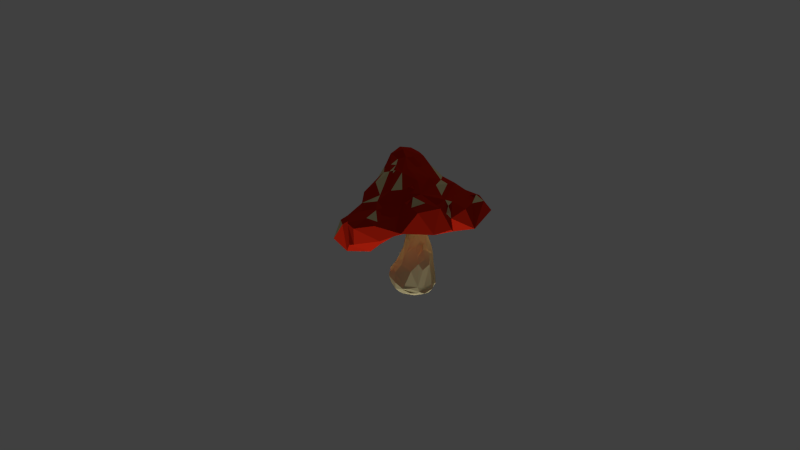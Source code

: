 # Source: mushroom_red_anim_dying_smaller.blend  (saved by Blender 2.72.0; exported with 4.5.12 LTS)
import bpy
from mathutils import Matrix  # noqa: F401  (used for matrix-valued properties, if any)

bpy.ops.wm.read_factory_settings(use_empty=True)
scene = bpy.context.scene
scene.name = 'Scene'

# ---- collections
col_collection_1 = bpy.data.collections.new('Collection 1'); scene.collection.children.link(col_collection_1)
col_collection_2 = bpy.data.collections.new('Collection 2'); scene.collection.children.link(col_collection_2)
col_collection_3 = bpy.data.collections.new('Collection 3'); scene.collection.children.link(col_collection_3)
col_collection_20 = bpy.data.collections.new('Collection 20'); scene.collection.children.link(col_collection_20)
col_collection_20.hide_render = True
col_collection_20.hide_viewport = True

# ---- materials (node trees are filled in below, after node groups)
mat_red_mushroom = bpy.data.materials.new('red mushroom')
mat_red_mushroom.alpha_threshold = 0.0
mat_red_mushroom.use_transparent_shadow = False
mat_red_mushroom.diffuse_color = (0.6038, 0.01992, 0.005943, 1.0)
mat_red_mushroom.roughness = 0.5
mat_red_mushroom.specular_intensity = 0.0
mat_white_spots_mushrrom = bpy.data.materials.new('white spots mushrrom')
mat_white_spots_mushrrom.alpha_threshold = 0.0
mat_white_spots_mushrrom.use_transparent_shadow = False
mat_white_spots_mushrrom.diffuse_color = (0.8, 0.6888, 0.3689, 1.0)
mat_white_spots_mushrrom.specular_color = (1.0, 0.706, 0.331)
mat_white_spots_mushrrom.roughness = 0.5
mat_white_spots_mushrrom.specular_intensity = 0.0

# ---- material node trees

# ---- world
world_world = bpy.data.worlds.new('World'); scene.world = world_world
world_world.color = (0.05088, 0.05088, 0.05088)
world_world.use_sun_shadow = False
world_world.sun_shadow_jitter_overblur = 0.0
world_world.cycles.sampling_method = 'MANUAL'
world_world.cycles.sample_map_resolution = 256

# ---- cameras
cam_camera = bpy.data.cameras.new('Camera')
cam_camera.clip_end = 100.0
cam_camera.lens = 35.0
cam_camera.sensor_width = 32.0
cam_camera.sensor_height = 18.0
cam_camera.ortho_scale = 7.314
cam_camera.dof.focus_distance = 0.0
cam_camera.dof.aperture_fstop = 128.0

# ---- lights
light_hemi = bpy.data.lights.new('Hemi', 'SUN')
light_hemi.transmission_factor = 0.0
light_hemi.angle = 0.1993
light_hemi.energy = 1.58
light_hemi.shadow_buffer_clip_start = 0.5
light_hemi.shadow_soft_size = 0.1
light_hemi.shadow_cascade_max_distance = 1000.0
light_hemi.cycles.use_multiple_importance_sampling = False
light_lamp = bpy.data.lights.new('Lamp', 'POINT')
light_lamp.transmission_factor = 0.0
light_lamp.cutoff_distance = 30.0
light_lamp.energy = 164.0
light_lamp.shadow_buffer_clip_start = 1.001
light_lamp.shadow_soft_size = 0.1
light_lamp.shadow_maximum_resolution = 0.006
light_lamp.use_absolute_resolution = True
light_lamp.cycles.use_multiple_importance_sampling = False

# ---- meshes
me_sphere_001 = bpy.data.meshes.new('Sphere.001')
me_sphere_001.from_pydata([(-3.914, 0.03247, 0.2048), (-1.086, 1.254, 0.7979), (0.2275, 2.025, 0.5887), (0.6577, 2.181, 0.4625), (0.6651, 0.8999, 1.1), (1.343, 0.7375, 0.8785), (1.232, 1.938, 0.1166), (-1.148, -1.526, 0.4258), (1.169, -1.262, 0.2464), (0.08223, -1.276, 0.9121), (-0.9995, -1.356, 0.6808), (-0.3187, -0.2418, 1.488), (-3.487, 0.1827, -0.1181), (-0.8585, 0.2379, 1.448), (-0.7733, 1.788, -0.1298), (0.6777, 1.659, 0.7874), (-0.1783, 0.7125, 1.508), (1.067, 0.4823, 0.1552), (1.232, 2.071, 0.4923), (1.081, 1.06, 0.8787), (2.61, 0.4977, -0.1692), (2.321, 1.212, 0.1535), (1.161, -0.8622, 0.5975), (2.011, -1.216, 0.2488), (0.08565, -1.352, 0.8487), (-0.0279, -1.716, 0.7186), (0.02092, -2.036, 0.4139), (-0.8457, -1.88, 0.09541), (0.4077, -1.827, 0.5611), (0.8406, -0.8646, 0.9957), (0.9629, -1.88, 0.3993), (-1.864, -1.673, 0.3453), (-0.4081, -1.318, 0.8952), (-0.444, -0.5334, 1.382), (-0.6675, -0.3463, 1.41), (-2.138, -1.429, 0.5212), (-3.061, 1.258, 0.2527), (-0.3355, 1.568, 0.6154), (0.046, 1.377, 1.056), (2.23, 0.3572, 0.2583), (1.527, -0.5118, 0.7851), (2.891, -0.5644, 0.2933), (2.23, -0.7293, -0.2014), (-0.6521, -0.8487, 1.236), (-2.457, 0.104, -0.2311), (-2.236, 0.6902, 0.7467), (-0.8624, 0.008055, 1.461), (0.6637, 0.1229, 1.525), (1.291, -0.3532, 0.05964), (2.251, -0.2241, 0.5763), (1.864, -0.1399, 0.7636), (0.3461, 0.07155, 1.652), (1.294, -0.8668, -0.1452), (1.34, -1.144, 0.3454), (-0.2912, -1.36, 0.04187), (-1.824, -1.454, 0.02473), (-3.017, -1.022, 0.4913), (-3.023, -0.7148, 0.5138), (-0.9358, -0.06973, 1.367), (-0.1215, 0.2927, 1.722), (-1.543, 2.215, 0.1291), (-1.807, 1.155, 0.6062), (-0.5851, 0.1128, 1.627), (-0.7097, 0.1872, 0.07621), (1.917, 0.583, 0.5258), (0.01757, -0.9605, 1.269), (0.08656, -1.306, 0.8813), (-0.01797, -1.784, 0.6712), (-0.5097, -0.8859, 1.283), (-0.3368, -1.766, 0.6021), (-0.1485, -1.293, 0.916), (-1.559, -1.076, 0.7781), (-3.253, -0.3338, 0.02359), (-2.867, 1.075, -0.05248), (-2.454, 2.036, 0.2014), (-2.225, 1.81, 0.3822), (-0.9443, 0.944, 1.103), (-1.962, 1.443, -0.1203), (-1.123, 1.569, 0.5379), (-0.5551, 1.016, 1.102), (0.3564, 0.574, 1.567), (1.944, 1.081, 0.4832), (1.455, 0.7166, 0.7013), (0.8897, 0.374, 1.183), (0.8686, 0.5694, 1.061), (1.824, 0.4083, 0.4186), (1.031, -0.02114, 1.193), (2.752, 0.1351, 0.1413), (0.9903, -0.2805, 1.233), (2.645, -0.5009, 0.3963), (1.296, -0.3743, 0.887), (0.588, -0.5692, 1.235), (1.53, -1.078, 0.4411), (1.028, -0.7712, 0.8199), (0.8477, -0.6704, 0.0009365), (1.234, -1.54, -0.06424), (1.316, -1.562, 0.1525), (0.3093, -1.498, 0.7358), (0.5245, -1.21, 0.891), (-0.173, -1.385, 0.799), (-0.9867, -0.6739, 0.1035), (-0.2781, -1.923, 0.374), (-0.4595, -1.411, 0.6519), (-0.7876, -0.5962, 1.285), (-2.78, -1.362, 0.3734), (-1.679, -1.341, 0.6207), (-2.115, -0.5943, -0.1178), (-2.99, -0.8337, 0.03913), (-0.008999, -0.1872, 1.655), (-3.051, 0.2398, 0.5472), (-1.713, -1.607, 0.4122), (-2.28, -0.4011, 0.7941), (-3.317, -0.4944, 0.4658), (-2.783, -0.4844, 0.6203), (-2.032, 1.987, 0.3696), (-1.564, 1.673, 0.4859), (-0.3969, 1.034, 0.005246), (1.453, 1.554, 0.4639), (1.232, 1.321, 0.7394), (1.677, 1.574, -0.05543), (1.358, 0.323, 0.8784), (1.361, -1.288, 0.2601), (0.3614, -0.4697, 1.467), (-2.83, 0.8801, 0.4796), (-2.725, 0.7242, 0.5688), (-1.326, 0.5965, 1.173), (-1.21, 1.085, 0.8519), (0.09171, 1.019, 1.287), (0.06985, 2.393, 0.1639), (1.515, 1.172, 0.717), (0.5033, 0.5691, 1.358), (0.7106, 1.795, -0.07807), (2.668, 0.7035, -0.047), (1.412, -0.02177, 0.9416), (0.8028, -0.1842, 0.163), (2.36, -0.396, 0.4599), (3.149, -0.3183, 0.06649), (1.264, -0.986, 0.5046), (0.3796, -0.652, 1.249), (0.3053, -1.051, 0.02142), (0.8548, -1.225, 0.4414), (0.03907, -0.5767, 1.491), (0.4575, -1.737, -0.07551), (-0.1598, -1.332, 0.8477), (-1.155, -1.139, 0.04707), (-0.7952, -1.56, 0.4225), (-0.5614, -0.7661, 1.269), (-2.102, -0.7872, 0.6527), (-1.397, -0.9243, 0.879), (-3.031, -0.2637, 0.6114), (-0.8783, -1.282, 0.9259), (-0.2599, -1.093, 1.216), (0.3045, -1.2, 0.9998), (0.08329, -1.273, 0.9132), (0.08716, -1.35, 0.8493), (0.08925, -1.305, 0.8812), (-0.1538, -1.283, 0.9194), (-0.1734, -1.38, 0.8012), (-0.1642, -1.329, 0.8485), (-0.02352, -1.376, 0.8987), (-0.187, -1.874, 0.5384), (-0.02706, -1.84, 0.7303), (0.4471, -0.3414, 1.525), (-1.052, -0.2793, 1.29), (-1.48, -0.5292, 1.142), (-2.11, -0.09649, 0.9923), (-0.6221, -0.7825, 1.286), (1.859, -0.5802, 0.5531), (1.332, -1.174, 0.3845), (0.8051, -0.1661, 1.43), (1.85, 0.2648, 0.6098), (-0.3317, 2.11, 0.4192), (-1.066, 1.821, 0.3442), (-0.3828, 0.6245, 1.458), (-1.402, 0.172, 1.203), (-0.9811, -0.04903, 1.397), (2.782, -0.2991, 0.4146), (2.631, -0.5354, 0.4486), (2.369, -0.7609, 0.3069), (1.717, 1.463, 0.4344), (-3.01, 1.168, 0.4361), (-3.531, 0.2753, 0.4042), (-3.39, -0.1792, 0.555)], [], [(77, 14, 116), (16, 80, 127), (42, 178, 23), (152, 9, 66), (103, 33, 34), (128, 3, 18, 6), (0, 181, 36), (77, 60, 14), (171, 3, 128), (169, 162, 122, 91), (131, 128, 6), (179, 18, 81), (84, 130, 83), (64, 170, 85), (48, 42, 52), (48, 20, 42), (97, 98, 152, 24), (52, 42, 96), (144, 54, 27, 55), (93, 98, 97), (122, 141, 138), (97, 99, 102), (151, 33, 68), (145, 102, 10), (69, 97, 102), (152, 65, 151), (33, 141, 11), (27, 31, 55), (144, 55, 106), (148, 43, 103), (59, 108, 51), (11, 108, 62), (44, 107, 72), (107, 57, 72), (44, 73, 77), (174, 125, 165), (0, 36, 73), (36, 181, 180), (100, 77, 63), (126, 1, 115), (13, 173, 76), (61, 115, 114), (62, 59, 173), (172, 37, 171), (1, 38, 15), (51, 47, 80), (80, 59, 51), (170, 82, 50), (47, 169, 86), (87, 39, 49), (50, 90, 40), (169, 47, 162), (50, 137, 167), (23, 92, 96), (28, 140, 97), (152, 66, 24), (134, 139, 100), (29, 65, 152), (142, 26, 27), (30, 26, 142), (160, 69, 145), (104, 31, 35, 56), (141, 108, 11), (35, 147, 56), (12, 72, 112, 0), (107, 104, 56), (55, 31, 104), (57, 113, 149), (45, 125, 126, 61), (12, 73, 44), (72, 12, 44), (109, 124, 123), (165, 125, 45), (109, 45, 124), (174, 13, 125), (58, 13, 174), (75, 61, 114), (125, 76, 126), (77, 73, 36, 74), (114, 115, 78, 172), (171, 2, 3), (114, 172, 60), (37, 1, 15), (78, 1, 37), (115, 1, 78), (78, 37, 172), (3, 15, 118, 18), (79, 38, 1), (126, 79, 1), (173, 80, 16), (19, 129, 118), (127, 130, 4), (116, 14, 131), (18, 117, 6), (50, 82, 120, 133), (14, 128, 131), (18, 129, 81), (21, 179, 81), (5, 84, 120), (84, 4, 130), (116, 17, 134), (119, 6, 21), (39, 85, 49), (83, 47, 86), (17, 20, 48), (85, 170, 49), (82, 170, 64), (28, 96, 8, 140), (17, 48, 134), (132, 87, 20), (20, 21, 132), (135, 167, 178), (135, 89, 177), (176, 89, 41), (87, 49, 176), (51, 162, 47), (167, 92, 23), (88, 91, 29), (134, 48, 94), (42, 23, 96), (137, 22, 97, 140), (22, 93, 97), (91, 138, 29), (139, 142, 54), (52, 95, 142), (137, 140, 8), (122, 162, 108, 141), (29, 152, 98), (102, 99, 143, 32), (95, 30, 142), (160, 67, 69), (102, 150, 10), (97, 24, 99), (32, 70, 152, 151), (99, 157, 158), (143, 158, 156), (141, 33, 151), (65, 141, 151), (54, 142, 27), (101, 145, 27), (26, 101, 27), (145, 10, 7), (25, 97, 69), (149, 113, 111, 109), (10, 150, 71), (43, 146, 103), (68, 33, 146), (144, 106, 100), (110, 35, 31), (145, 7, 110), (35, 105, 147), (7, 10, 105), (150, 68, 148), (62, 108, 59), (63, 116, 134), (51, 108, 162), (103, 34, 163), (106, 107, 44), (111, 148, 164, 165), (97, 67, 161, 28), (34, 62, 46), (34, 11, 62), (100, 44, 77), (106, 44, 100), (107, 56, 57), (32, 151, 150), (66, 155, 154), (24, 154, 157), (70, 156, 153), (9, 153, 155), (155, 153, 159), (154, 155, 159), (40, 93, 22), (160, 26, 28), (161, 25, 69), (67, 161, 69), (164, 103, 163), (148, 103, 164), (71, 148, 111), (111, 147, 71), (110, 105, 35), (166, 33, 103), (146, 166, 68), (103, 146, 166), (121, 168, 8), (137, 53, 168), (53, 168, 121), (81, 82, 64), (19, 4, 84), (80, 47, 130), (171, 37, 2), (79, 173, 16), (58, 175, 13), (58, 175, 163), (176, 135, 177), (89, 177, 41), (181, 123, 180), (123, 36, 180), (112, 182, 0), (63, 77, 116), (18, 118, 129), (50, 40, 137), (67, 97, 25), (109, 111, 45), (61, 126, 115), (13, 62, 173), (173, 59, 80), (116, 119, 17), (179, 6, 117), (82, 129, 5), (130, 47, 83), (49, 170, 50), (135, 49, 167), (136, 176, 41), (167, 137, 92), (90, 29, 93), (134, 94, 139), (102, 32, 150), (143, 70, 32), (100, 139, 144), (144, 139, 54), (27, 145, 31), (164, 163, 174), (112, 57, 149), (182, 149, 109), (113, 147, 111), (77, 74, 60), (14, 60, 128), (129, 19, 5), (131, 6, 119), (120, 84, 83), (20, 119, 21), (132, 39, 87), (120, 86, 133), (89, 135, 178), (29, 90, 88), (42, 41, 178), (121, 92, 53), (52, 96, 95), (96, 92, 121), (139, 48, 52), (67, 160, 161), (138, 141, 65), (101, 160, 145), (150, 151, 68), (106, 55, 107), (105, 71, 147), (107, 55, 104), (0, 182, 181), (165, 164, 174), (46, 62, 13), (12, 0, 73), (181, 182, 109), (175, 58, 46), (74, 75, 114), (36, 123, 74), (74, 123, 75), (125, 13, 76), (163, 34, 46, 58), (60, 74, 114), (123, 61, 75), (123, 124, 61), (60, 172, 171), (2, 37, 15), (76, 173, 79), (128, 60, 171), (38, 79, 127), (15, 19, 118), (130, 127, 80), (116, 131, 119), (3, 2, 15), (19, 15, 4), (15, 38, 4), (38, 127, 4), (21, 6, 179), (117, 18, 179), (81, 129, 82), (82, 5, 120), (119, 20, 17), (132, 21, 85), (132, 85, 39), (21, 81, 85), (120, 83, 86), (178, 167, 23), (176, 49, 135), (42, 20, 136), (136, 87, 176), (49, 50, 167), (50, 133, 90), (42, 136, 41), (20, 87, 136), (53, 8, 168), (40, 22, 137), (88, 169, 91), (8, 53, 137), (29, 138, 65), (91, 122, 138), (63, 134, 100), (139, 52, 142), (26, 30, 28), (30, 96, 28), (93, 29, 98), (95, 96, 30), (143, 99, 158), (70, 143, 156), (145, 69, 102), (161, 67, 25), (9, 152, 70), (110, 7, 105), (31, 145, 110), (105, 10, 71), (71, 150, 148), (148, 68, 43), (56, 147, 113), (182, 112, 149), (57, 56, 113), (45, 111, 165), (72, 57, 112), (158, 157, 159), (156, 158, 159), (24, 66, 154), (99, 24, 157), (9, 70, 153), (66, 9, 155), (157, 154, 159), (153, 156, 159), (40, 90, 93), (26, 160, 101), (160, 28, 161), (34, 33, 11), (43, 68, 166), (166, 146, 33), (146, 43, 166), (96, 121, 8), (168, 92, 137), (53, 92, 168), (124, 45, 61), (133, 88, 90), (133, 86, 88), (86, 169, 88), (85, 81, 64), (5, 19, 84), (126, 76, 79), (127, 79, 16), (174, 163, 175), (175, 46, 13), (58, 174, 175), (41, 177, 178), (177, 89, 176), (89, 178, 177), (181, 109, 123)])
me_sphere_001.polygons.foreach_set('material_index', [0, 0, 0, 0, 0, 0, 0, 0, 0, 0, 0, 0, 0, 0, 1, 1, 0, 0, 0, 0, 0, 0, 0, 0, 0, 0, 0, 0, 0, 0, 0, 0, 0, 0, 0, 0, 0, 0, 0, 0, 0, 0, 0, 0, 0, 0, 0, 0, 0, 0, 0, 0, 0, 0, 0, 0, 1, 0, 0, 0, 0, 0, 0, 0, 0, 0, 0, 0, 0, 0, 0, 0, 0, 0, 0, 0, 0, 0, 0, 0, 0, 0, 0, 0, 0, 0, 0, 0, 0, 0, 0, 0, 1, 0, 0, 0, 0, 0, 0, 0, 1, 0, 0, 0, 1, 0, 0, 0, 0, 0, 0, 0, 0, 0, 0, 0, 0, 0, 0, 0, 0, 0, 0, 0, 0, 0, 0, 0, 0, 0, 0, 0, 0, 0, 0, 0, 0, 0, 0, 0, 0, 0, 0, 0, 0, 0, 0, 1, 0, 0, 0, 0, 0, 0, 1, 0, 0, 0, 0, 0, 0, 0, 1, 0, 0, 1, 0, 0, 0, 0, 0, 0, 1, 0, 1, 0, 1, 1, 1, 0, 1, 1, 0, 0, 1, 0, 0, 1, 1, 1, 1, 1, 0, 0, 1, 0, 1, 0, 1, 0, 0, 0, 0, 0, 0, 0, 0, 1, 0, 0, 0, 0, 0, 0, 0, 0, 0, 0, 0, 0, 0, 0, 0, 0, 0, 0, 0, 0, 0, 0, 0, 0, 0, 0, 0, 0, 0, 0, 0, 0, 0, 0, 0, 0, 0, 0, 0, 0, 0, 0, 0, 0, 0, 0, 0, 0, 0, 0, 0, 0, 0, 0, 0, 0, 0, 0, 0, 0, 0, 1, 0, 0, 0, 0, 0, 0, 0, 0, 0, 0, 0, 0, 0, 0, 0, 0, 0, 0, 0, 0, 0, 0, 0, 0, 0, 0, 0, 1, 0, 0, 0, 0, 0, 0, 0, 0, 0, 0, 0, 0, 0, 0, 0, 0, 0, 0, 0, 0, 0, 0, 0, 0, 0, 0, 0, 0, 1, 0, 1, 1, 1, 0, 0, 1, 1, 0, 1, 1, 1, 1, 0, 1, 1, 1, 1, 1, 0, 1, 0, 0, 1])
me_sphere_001.materials.append(mat_red_mushroom)
me_sphere_001.materials.append(mat_white_spots_mushrrom)
me_sphere_001.use_remesh_preserve_volume = False
me_sphere_001.use_remesh_preserve_attributes = False
me_sphere_001.use_mirror_vertex_groups = False
me_sphere_001.update()
me_cylinder = bpy.data.meshes.new('Cylinder')
me_cylinder.from_pydata([(0.3006, -0.5199, 0.9951), (0.7181, 0.6626, 0.3415), (-0.5888, 0.2516, 0.6535), (-1.273, 1.564, -0.7882), (-0.1744, -1.262, -1.344), (1.019, 0.2433, -1.344), (0.5261, -0.1305, 1.016), (0.8769, -0.0005434, 0.4922), (0.4701, -0.4822, 0.7632), (0.648, -0.6551, 0.4948), (-0.4388, 0.6866, 0.7887), (-0.8653, 0.981, -0.2007), (0.5459, 0.8495, 0.3504), (0.9412, -0.4217, -0.05524), (0.4177, -1.142, -1.372), (0.16, -0.9191, 0.4937), (-0.8124, -1.141, -0.02552), (-1.57, 0.07643, -0.2546), (-0.1167, 0.892, 0.2893), (-1.313, 1.478, -0.9308), (0.7898, 1.202, -1.271), (0.8795, -0.1735, -1.372), (-1.335, 0.4824, -1.333), (1.124, -0.5029, -0.1597), (-0.1793, -0.7563, 0.4633), (-1.523, 1.127, -0.5546), (-1.393, 0.5768, -0.3546), (0.4851, 0.4151, 1.014), (0.1932, 1.781, -0.6438), (1.038, 1.18, -0.5526), (1.369, 0.2253, -0.8461), (0.7014, -0.8428, 0.08672), (1.021, -0.9231, -1.105), (1.06, -0.9057, -1.24), (-0.007592, -1.241, 0.1462), (-0.08715, -1.455, -1.129), (-0.5554, -0.6028, 0.7525), (-0.4799, -0.7655, 0.4791), (1.035, 1.079, -0.2936), (0.8415, 0.7931, 0.07497), (0.8181, 0.03238, 0.7362), (0.9546, -1.204, -0.432), (0.7327, -0.6916, 0.3423), (0.007068, -1.489, -0.1735), (-1.289, -1.177, -0.4034), (-2.368, 0.3662, -0.7859), (0.04869, 0.7856, 0.5992), (-1.668, 0.1278, -1.299), (-0.9473, 1.153, -1.289), (0.7318, -0.6179, -1.39), (0.3153, 0.6049, 0.9568), (0.5801, 0.1153, 1.09), (-1.311, -1.002, -1.329), (0.3644, 1.207, -0.2035), (0.5043, -0.07732, 1.075), (0.8647, -1.059, -0.02903), (-1.089, -1.138, -0.1979), (-1.799, -0.9772, -0.645), (-1.857, -1.124, -0.9668), (-2.135, 0.3581, -0.5622), (-0.5692, 0.8005, 0.1465), (-0.8134, 1.207, -0.3748), (0.2876, 0.7589, 0.7194), (1.15, 0.7875, -0.7687), (0.9475, 0.6076, -0.0204), (0.5367, 0.26, 0.8461), (0.8855, -0.2416, 0.3327), (0.6001, -1.365, -0.2609), (0.4873, -1.258, 0.04715), (-2.203, -0.4117, -0.998), (-0.7786, 0.2269, 0.2867), (1.366, 0.1457, -1.14), (-1.41, -1.265, -1.172), (-0.4496, 1.416, -1.332), (0.6808, -0.2526, 0.7073), (-0.6922, -0.3359, 0.9196), (-0.3107, 0.78, 0.8538), (0.5911, 1.459, -1.254), (0.9513, 1.294, -0.7227), (0.6905, 1.43, -0.6268), (0.9323, 0.9791, -0.03193), (0.3983, 0.9743, 0.1584), (0.4524, 0.7095, 0.5659), (1.281, 0.143, -0.479), (1.162, 0.925, -0.3952), (1.28, 0.2335, -0.212), (0.8524, 0.3287, 0.4687), (0.7628, -0.6413, -1.357), (1.213, -0.3252, -0.9447), (1.075, -0.5232, -0.5018), (-0.004983, -1.335, -1.295), (0.3486, -1.15, -1.221), (0.3768, -1.523, -0.5979), (0.5089, -0.8966, 0.1984), (-1.302, -1.382, -1.162), (-1.156, -1.383, -1.079), (-0.5254, -1.477, -0.3334), (-1.866, -0.8812, -1.177), (-1.613, -0.3671, -1.315), (-2.357, 0.358, -0.8574), (-2.241, -0.4239, -0.6291), (-1.838, -0.1543, -0.3917), (-1.073, -0.05232, 0.096), (-0.927, -0.6833, 0.1173), (-0.7714, -0.2609, 0.7377), (-0.7883, -0.03747, 0.5001), (-0.02999, 1.985, -0.8875), (0.09085, 1.886, -0.6913), (0.195, 1.498, -0.4369), (0.1526, 1.176, -0.1903), (-1.764, 1.033, -1.027), (-0.9587, 0.5283, -0.06425), (-0.7133, 0.5246, 0.1994), (-0.5069, 0.6573, 0.5803), (-0.7039, -1.27, -1.328), (1.208, 0.2482, 0.04753), (1.042, 0.1519, 0.259), (0.6624, -0.5059, 0.5967), (0.2458, -1.096, 0.2759), (-0.5771, -1.053, 0.1903), (-2.165, 0.08684, -0.5202), (0.1724, 0.9853, 0.301), (-0.8903, 0.7964, -0.1081), (0.5737, 0.5987, 0.7323), (0.1284, 0.756, 0.9245), (0.1532, -0.7604, 0.7177), (-0.01246, -0.5621, 0.9672), (-0.2887, -0.8465, 0.9157), (0.9898, 1.018, -0.2506), (0.6207, 1.102, -0.2116), (0.7158, 0.6501, 0.466), (1.155, 0.7121, -0.9188), (1.177, 0.7496, -0.7998), (1.069, 0.7127, -0.3629), (1.235, -0.2937, -1.124), (1.112, -0.05262, -0.1089), (0.05855, -1.698, -0.3869), (0.5151, -1.055, 0.2665), (0.4502, -0.6801, 0.5594), (-0.4233, -1.316, -1.264), (-0.7876, -1.407, -1.167), (-0.5607, -1.677, -0.6085), (-0.272, -1.086, 0.1412), (-0.04079, -0.8859, 0.4378), (-2.296, -0.4318, -0.7952), (-0.7478, -0.5572, 0.3242), (0.2603, 1.721, -1.273), (-0.7194, 1.513, -1.179), (-0.3696, 1.712, -0.6342), (-0.3229, 0.9553, -0.007092), (0.08179, 1.009, 0.03246), (0.1802, 0.862, 0.4784), (-0.1655, 0.7854, 0.4449), (-1.334, 1.438, -0.587), (-1.412, 0.3315, -0.3191), (-0.58, 0.2904, 0.5318), (0.8866, 0.5903, -1.334), (-0.4021, -0.9596, -1.417)], [], [(46, 76, 124, 62), (119, 24, 37), (104, 75, 2), (25, 11, 61), (107, 28, 79, 78), (33, 134, 88, 32), (39, 1, 64), (32, 88, 89, 41), (30, 83, 89, 88), (89, 83, 135, 23), (42, 9, 15, 93), (135, 115, 13), (66, 42, 31), (49, 87, 14), (136, 67, 43), (96, 43, 34, 16), (94, 58, 72), (140, 35, 95), (136, 96, 141), (48, 147, 106, 73), (143, 15, 24), (57, 44, 101), (103, 17, 56), (111, 102, 70, 112), (3, 148, 147), (122, 60, 18), (59, 25, 110), (154, 102, 111), (6, 65, 51, 54), (5, 71, 21), (157, 52, 98), (8, 74, 6, 0), (27, 51, 65), (125, 126, 127), (129, 81, 39, 80), (79, 29, 78), (133, 64, 115, 85), (39, 12, 1), (82, 62, 123), (67, 55, 68, 43), (89, 23, 41), (67, 136, 92), (103, 145, 105, 102), (138, 8, 125), (141, 96, 44), (142, 143, 119), (47, 22, 98), (69, 99, 98), (99, 144, 45), (101, 120, 100), (109, 11, 149, 150), (104, 36, 75), (107, 148, 28), (61, 109, 108), (152, 10, 46), (10, 76, 46), (112, 70, 113), (156, 71, 5), (75, 36, 127), (4, 72, 114), (65, 6, 40), (123, 27, 65), (123, 50, 27), (74, 8, 117), (8, 126, 125), (24, 127, 36), (113, 2, 10), (80, 39, 64, 128), (53, 38, 79), (108, 53, 28), (108, 109, 53), (121, 12, 81), (12, 151, 130), (151, 46, 62), (20, 131, 156), (78, 63, 132), (78, 29, 63), (63, 83, 30), (29, 83, 63), (29, 84, 83), (29, 38, 84), (38, 133, 84), (38, 128, 133), (86, 130, 123, 65), (64, 116, 115), (64, 1, 116), (131, 132, 30, 71), (49, 21, 71, 87), (66, 7, 117, 42), (71, 30, 134), (30, 88, 134), (85, 135, 83), (41, 23, 55), (85, 115, 135), (135, 13, 23), (13, 66, 31), (116, 66, 115), (117, 9, 42), (137, 31, 42, 93), (40, 74, 7), (14, 90, 4), (32, 91, 33), (41, 67, 92), (31, 68, 55), (43, 93, 34), (68, 137, 93), (31, 137, 68), (72, 4, 90, 139), (117, 8, 138), (90, 35, 140, 139), (118, 15, 143, 142), (141, 57, 95), (35, 141, 95), (35, 136, 141), (142, 119, 16), (118, 142, 34), (144, 58, 57, 100), (15, 127, 24), (69, 144, 99), (157, 114, 52), (100, 57, 101), (101, 56, 17), (16, 103, 56), (17, 103, 102), (119, 145, 103), (37, 105, 145), (36, 104, 37), (48, 19, 147), (19, 3, 147), (148, 61, 108), (3, 153, 148), (153, 61, 148), (61, 11, 109), (11, 122, 149), (18, 121, 150), (122, 18, 149), (112, 113, 60), (152, 151, 18), (110, 22, 47, 99), (19, 110, 3), (120, 101, 154, 59), (59, 26, 25), (25, 122, 11), (26, 122, 25), (17, 102, 154), (111, 60, 122), (105, 155, 70), (98, 99, 47), (133, 85, 83), (87, 134, 33), (55, 13, 31), (58, 95, 57), (56, 96, 16), (74, 40, 6), (77, 146, 78), (79, 38, 29), (28, 53, 79), (121, 151, 12), (35, 92, 136), (91, 41, 92), (34, 93, 118), (139, 140, 94), (94, 95, 58), (37, 24, 36), (19, 48, 22, 110), (98, 97, 69), (45, 100, 59), (37, 104, 105), (60, 113, 18), (157, 4, 114), (111, 112, 60), (20, 77, 78), (53, 129, 38), (39, 81, 12), (130, 82, 123), (132, 63, 30), (84, 133, 83), (116, 1, 86), (86, 40, 7), (86, 65, 40), (23, 13, 55), (7, 74, 117), (90, 91, 35), (93, 15, 118), (57, 141, 44), (44, 96, 56), (119, 143, 24), (100, 120, 59), (105, 104, 2), (53, 109, 150), (153, 25, 61), (26, 111, 122), (155, 2, 113), (114, 72, 52), (62, 124, 123), (123, 124, 50), (8, 0, 126), (6, 54, 0), (75, 10, 2), (146, 107, 78), (146, 106, 107), (38, 129, 128), (128, 129, 80), (53, 150, 129), (129, 150, 81), (150, 121, 81), (1, 12, 130), (130, 151, 82), (151, 62, 82), (156, 131, 71), (20, 78, 131), (131, 78, 132), (128, 64, 133), (116, 86, 7), (1, 130, 86), (71, 134, 87), (13, 115, 66), (116, 7, 66), (87, 33, 14), (14, 91, 90), (14, 33, 91), (91, 92, 35), (32, 41, 91), (67, 41, 55), (43, 68, 93), (15, 138, 125), (15, 9, 138), (9, 117, 138), (139, 94, 72), (94, 140, 95), (136, 43, 96), (34, 142, 16), (15, 125, 127), (52, 97, 98), (52, 72, 97), (72, 58, 97), (97, 58, 69), (69, 58, 144), (45, 144, 100), (44, 56, 101), (16, 119, 103), (119, 37, 145), (73, 106, 146), (106, 147, 107), (147, 148, 107), (28, 148, 108), (149, 18, 150), (18, 151, 121), (151, 152, 46), (113, 152, 18), (113, 10, 152), (99, 45, 110), (3, 110, 153), (110, 25, 153), (45, 59, 110), (59, 154, 26), (101, 17, 154), (26, 154, 111), (102, 105, 70), (113, 70, 155), (105, 2, 155), (127, 126, 0, 54, 51, 27, 50, 124, 76, 10, 75), (157, 49, 14, 4), (49, 157, 98, 22, 48, 73, 146, 77, 20, 156, 5, 21)])
me_cylinder.materials.append(mat_white_spots_mushrrom)
me_cylinder.use_remesh_preserve_volume = False
me_cylinder.use_remesh_preserve_attributes = False
me_cylinder.use_mirror_vertex_groups = False
me_cylinder.update()
arm_armature_001 = bpy.data.armatures.new('Armature.001')  # bones are not reproduced
arm_armature = bpy.data.armatures.new('Armature')  # bones are not reproduced

# ---- objects
ob_hemi = bpy.data.objects.new('Hemi', light_hemi)
ob_sphere = bpy.data.objects.new('Sphere', me_sphere_001)
ob_cylinder = bpy.data.objects.new('Cylinder', me_cylinder)
ob_lamp = bpy.data.objects.new('Lamp', light_lamp)
ob_camera = bpy.data.objects.new('Camera', cam_camera)
ob_armature_001 = bpy.data.objects.new('Armature.001', arm_armature_001)
ob_armature = bpy.data.objects.new('Armature', arm_armature)
ob_empty = bpy.data.objects.new('Empty', None)

# ---- transforms, parenting, visibility, modifiers, constraints
ob_hemi.location = (0.0, 0.0, -17.42)
ob_hemi.rotation_euler = (3.142, -0.0, 0.0)
ob_hemi.lineart.crease_threshold = 0.0
ob_sphere.parent = ob_armature_001
ob_sphere.matrix_parent_inverse = Matrix(((0.4602, -3.084e-09, 0.02296, -0.03842), (3.084e-09, 0.4608, 7.689e-11, -1.287e-10), (-0.02296, 7.689e-11, 0.4602, -0.7702), (0.0, 0.0, 0.0, 1.0)))
ob_sphere.location = (0.254, 0.0, 1.784)
ob_sphere.rotation_euler = (-0.04051, -0.1707, 0.004421)
ob_sphere.scale = (0.5696, 0.8037, 1.239)
ob_sphere.lineart.crease_threshold = 0.0
_vg = ob_sphere.vertex_groups.new(name='Bone')
_vg = ob_sphere.vertex_groups.new(name='Bone.003')
_vg = ob_sphere.vertex_groups.new(name='Bone.002')
_vg = ob_sphere.vertex_groups.new(name='Bone.001')
for _i, _w in zip([11, 13, 16, 33, 34, 46, 47, 51, 58, 59, 62, 68, 80, 83, 103, 108, 122, 130, 141, 146, 162, 166, 169, 173, 175], [0.8095, 0.1015, 0.02088, 0.08429, 0.1552, 0.1256, 0.1891, 0.6521, 0.01739, 0.6724, 0.6511, 0.003321, 0.131, 0.002413, 0.03867, 0.9381, 0.1111, 0.03336, 0.117, 0.01918, 0.2076, 0.01932, 0.06547, 0.03988, 0.04922]): _vg.add([_i], _w, 'REPLACE')
_vg = ob_sphere.vertex_groups.new(name='Bone.014')
for _i, _w in zip([11, 13, 33, 34, 43, 45, 46, 58, 59, 62, 68, 71, 76, 79, 103, 125, 126, 146, 148, 151, 163, 164, 165, 166, 173, 174, 175], [0.08551, 0.68, 0.1137, 0.641, 0.1119, 0.01481, 0.7842, 0.904, 0.05393, 0.2177, 0.09968, 0.01161, 0.07514, 0.01642, 0.307, 0.2622, 0.04033, 0.1257, 0.06069, 0.001601, 0.8372, 0.2182, 0.05398, 0.1475, 0.05863, 0.6256, 0.8632]): _vg.add([_i], _w, 'REPLACE')
_vg = ob_sphere.vertex_groups.new(name='Bone.015')
for _i, _w in zip([4, 5, 19, 22, 29, 40, 47, 51, 59, 80, 82, 83, 84, 86, 88, 90, 91, 93, 98, 120, 122, 130, 133, 138, 141, 162, 169], [0.06152, 0.05706, 0.0212, 0.0016, 0.1287, 0.0141, 0.5934, 0.1855, 0.03653, 0.08041, 0.01777, 0.3973, 0.1734, 0.9569, 0.8876, 0.09973, 0.509, 0.0603, 0.005351, 0.0637, 0.2711, 0.1072, 0.1148, 0.221, 0.06576, 0.4698, 0.8159]): _vg.add([_i], _w, 'REPLACE')
_vg = ob_sphere.vertex_groups.new(name='Bone.016')
for _i, _w in zip([1, 4, 5, 13, 15, 16, 19, 38, 46, 47, 51, 59, 62, 76, 79, 80, 82, 83, 84, 118, 120, 125, 126, 127, 129, 130, 169, 173, 174], [0.04409, 0.2783, 0.07376, 0.136, 0.0513, 0.8968, 0.1055, 0.1798, 0.02722, 0.1502, 0.1084, 0.2057, 0.09052, 0.1499, 0.2254, 0.7364, 0.02535, 0.2334, 0.1878, 0.04501, 0.02043, 0.06168, 0.06081, 0.8488, 0.02685, 0.7308, 0.01017, 0.84, 0.0003925]): _vg.add([_i], _w, 'REPLACE')
_vg = ob_sphere.vertex_groups.new(name='Bone.017')
for _i, _w in zip([9, 10, 11, 24, 29, 32, 33, 34, 43, 47, 51, 65, 66, 68, 70, 71, 88, 91, 93, 98, 99, 103, 122, 138, 141, 143, 146, 148, 150, 151, 152, 153, 154, 155, 156, 157, 158, 159, 162, 163, 164, 166, 169], [0.1132, 0.0284, 0.08505, 0.04791, 0.1249, 0.1166, 0.7519, 0.162, 0.637, 0.003746, 0.007844, 0.9115, 0.08393, 0.717, 0.1236, 0.03273, 0.0225, 0.3277, 0.05289, 0.07568, 0.01539, 0.4402, 0.5727, 0.6485, 0.7787, 0.06688, 0.6829, 0.07229, 0.1284, 0.8034, 0.1829, 0.1127, 0.04964, 0.08401, 0.1222, 0.01873, 0.06774, 0.08067, 0.2791, 0.04787, 0.07482, 0.6456, 0.06431]): _vg.add([_i], _w, 'REPLACE')
_vg = ob_sphere.vertex_groups.new(name='Bone.010')
for _i, _w in zip([1, 10, 13, 35, 43, 45, 56, 57, 61, 68, 71, 76, 79, 103, 104, 105, 109, 111, 112, 113, 123, 124, 125, 126, 146, 147, 148, 149, 150, 163, 164, 165, 166, 174, 175, 182], [0.02387, 0.003532, 0.0423, 0.02101, 0.05459, 0.1542, 0.06295, 0.08464, 0.003484, 0.01318, 0.1045, 0.12, 0.04409, 0.1112, 0.01387, 0.03672, 0.03191, 0.7454, 0.03449, 0.1996, 0.01404, 0.05839, 0.3596, 0.07562, 0.03863, 0.2497, 0.1797, 0.1191, 0.03612, 0.06741, 0.5227, 0.8529, 0.05404, 0.2308, 0.01799, 0.0265]): _vg.add([_i], _w, 'REPLACE')
_vg = ob_sphere.vertex_groups.new(name='Bone.011')
for _i, _w in zip([4, 5, 15, 19, 21, 22, 23, 29, 39, 40, 41, 49, 50, 53, 64, 81, 82, 83, 84, 85, 86, 88, 89, 90, 91, 92, 93, 98, 117, 118, 120, 121, 129, 130, 133, 135, 137, 138, 140, 152, 167, 168, 170, 176, 177, 178, 179], [0.1313, 0.3977, 0.01888, 0.1615, 0.02448, 0.2305, 0.01517, 0.1918, 0.09535, 0.744, 0.02241, 0.2567, 0.9657, 0.05542, 0.2407, 0.1014, 0.3012, 0.2079, 0.3641, 0.2079, 0.0005237, 0.04277, 0.05538, 0.781, 0.03234, 0.07972, 0.4356, 0.08793, 0.03688, 0.08933, 0.7321, 0.01715, 0.1181, 0.04065, 0.8345, 0.1143, 0.108, 0.003539, 0.01801, 0.03713, 0.2505, 0.0641, 0.5463, 0.0566, 0.06184, 0.03839, 0.05765]): _vg.add([_i], _w, 'REPLACE')
_vg = ob_sphere.vertex_groups.new(name='Bone.012')
for _i, _w in zip([1, 2, 3, 4, 5, 6, 14, 15, 18, 19, 21, 37, 38, 45, 60, 61, 64, 76, 78, 79, 81, 82, 83, 84, 115, 117, 118, 120, 125, 126, 127, 128, 129, 130, 170, 171, 172, 173, 174, 179], [0.6467, 0.6967, 0.3848, 0.4123, 0.1692, 0.04983, 0.07285, 0.6876, 0.1968, 0.397, 0.01152, 0.9966, 0.6762, 0.05513, 0.06516, 0.07586, 0.03986, 0.5323, 0.2207, 0.6067, 0.07059, 0.1006, 0.07889, 0.1607, 0.06413, 0.11, 0.311, 0.04247, 0.1822, 0.5102, 0.1007, 0.5599, 0.2007, 0.05074, 0.00312, 0.684, 0.215, 0.021, 0.04349, 0.09697]): _vg.add([_i], _w, 'REPLACE')
_vg = ob_sphere.vertex_groups.new(name='Bone.013')
for _i, _w in zip([7, 8, 9, 10, 22, 24, 25, 26, 27, 28, 29, 30, 32, 40, 43, 53, 54, 65, 66, 67, 68, 69, 70, 71, 90, 91, 92, 93, 96, 97, 98, 99, 101, 102, 103, 105, 110, 121, 137, 138, 140, 142, 143, 145, 146, 147, 148, 150, 151, 152, 153, 154, 155, 156, 157, 158, 159, 160, 161, 164, 166, 168], [0.1392, 0.055, 0.8038, 0.3101, 0.1283, 0.8995, 0.8949, 0.4715, 0.1551, 0.6892, 0.4615, 0.2944, 0.7701, 0.04592, 0.0816, 0.05542, 0.2389, 0.04376, 0.8478, 0.8958, 0.09136, 0.7132, 0.7753, 0.1118, 0.03664, 0.08069, 0.04806, 0.2286, 0.001661, 0.9232, 0.7437, 0.8977, 0.4073, 0.7398, 0.03445, 0.06869, 0.005137, 0.03472, 0.086, 0.06381, 0.226, 0.08018, 0.862, 0.234, 0.06421, 0.0164, 0.138, 0.556, 0.1281, 0.7132, 0.8046, 0.8983, 0.8476, 0.7777, 0.8967, 0.8606, 0.8467, 0.6979, 0.9622, 0.01759, 0.06446, 0.05665]): _vg.add([_i], _w, 'REPLACE')
_vg = ob_sphere.vertex_groups.new(name='Bone.004')
for _i, _w in zip([0, 1, 12, 35, 36, 44, 45, 55, 56, 57, 61, 71, 72, 73, 74, 75, 76, 77, 100, 104, 105, 106, 107, 109, 111, 112, 113, 123, 124, 125, 126, 147, 148, 149, 165, 180, 181, 182], [0.9988, 0.01691, 0.9408, 0.07646, 0.6388, 0.8303, 0.5594, 0.02134, 0.4276, 0.6573, 0.1077, 0.03552, 0.9147, 0.6563, 0.02654, 0.004387, 0.01627, 0.1269, 0.00313, 0.2616, 0.01704, 0.674, 0.7362, 0.9067, 0.1321, 0.8596, 0.643, 0.7258, 0.7384, 0.0589, 0.07059, 0.1527, 0.008335, 0.8081, 0.04607, 0.6966, 0.9573, 0.9179]): _vg.add([_i], _w, 'REPLACE')
_vg = ob_sphere.vertex_groups.new(name='Bone.005')
for _i, _w in zip([5, 6, 8, 17, 19, 20, 21, 22, 23, 39, 40, 41, 42, 48, 49, 50, 52, 53, 63, 64, 81, 82, 85, 87, 89, 92, 93, 94, 96, 116, 117, 118, 119, 120, 121, 129, 132, 134, 135, 136, 137, 139, 140, 167, 168, 170, 176, 177, 178, 179], [0.07052, 0.000343, 0.08048, 0.7946, 0.03369, 0.8713, 0.3122, 0.1468, 0.4912, 0.7789, 0.05006, 0.9115, 0.8547, 0.9066, 0.6882, 0.00746, 0.254, 0.2038, 0.04497, 0.3489, 0.1835, 0.1494, 0.5785, 0.9443, 0.8935, 0.3889, 0.05521, 0.4785, 0.02293, 0.06066, 0.09152, 0.05209, 0.1584, 0.01692, 0.1517, 0.08805, 0.7414, 0.9677, 0.8278, 0.9984, 0.2288, 0.04175, 0.08153, 0.5658, 0.2369, 0.2645, 0.9112, 0.8824, 0.835, 0.1227]): _vg.add([_i], _w, 'REPLACE')
_vg = ob_sphere.vertex_groups.new(name='Bone.006')
for _i, _w in zip([1, 2, 3, 12, 14, 17, 36, 38, 44, 45, 60, 61, 63, 73, 74, 75, 76, 77, 78, 79, 100, 109, 114, 115, 116, 123, 124, 125, 126, 128, 131, 171, 172, 180, 181], [0.2263, 0.05567, 0.04782, 0.03604, 0.7839, 0.09286, 0.3329, 0.003365, 0.08383, 0.1829, 0.8952, 0.7715, 0.8177, 0.3244, 0.9567, 0.9657, 0.07473, 0.8822, 0.7507, 0.04642, 0.02561, 0.01391, 0.9985, 0.9183, 0.8168, 0.2128, 0.1606, 0.05093, 0.2409, 0.1603, 0.004514, 0.2013, 0.7505, 0.2616, 0.004728]): _vg.add([_i], _w, 'REPLACE')
_vg = ob_sphere.vertex_groups.new(name='Bone.007')
for _i, _w in zip([2, 3, 4, 5, 6, 14, 15, 17, 18, 19, 20, 21, 38, 39, 64, 81, 82, 83, 84, 85, 87, 116, 117, 118, 119, 120, 128, 129, 131, 132, 170, 171, 179], [0.2191, 0.5367, 0.08185, 0.2246, 0.9057, 0.1134, 0.2109, 0.09468, 0.736, 0.2529, 0.09484, 0.6094, 0.05559, 0.1041, 0.3374, 0.6189, 0.3725, 0.02552, 0.07356, 0.1738, 0.01024, 0.08714, 0.7335, 0.4862, 0.814, 0.08247, 0.2687, 0.5374, 0.9516, 0.2139, 0.1401, 0.1046, 0.7006]): _vg.add([_i], _w, 'REPLACE')
_vg = ob_sphere.vertex_groups.new(name='Bone.008')
for _i, _w in zip([7, 10, 25, 26, 27, 28, 30, 31, 32, 35, 43, 44, 54, 55, 56, 57, 63, 67, 69, 70, 71, 72, 99, 100, 101, 102, 103, 104, 105, 106, 107, 110, 111, 112, 113, 139, 142, 143, 144, 145, 146, 147, 148, 149, 150, 156, 157, 158, 159, 160, 164, 166, 182], [0.8027, 0.5859, 0.05558, 0.1814, 0.6764, 0.04368, 0.022, 0.9691, 0.07827, 0.8559, 0.07727, 0.08012, 0.3328, 0.9505, 0.4929, 0.245, 0.1134, 0.05542, 0.1901, 0.04966, 0.6615, 0.06005, 0.04264, 0.9109, 0.309, 0.1968, 0.03277, 0.6898, 0.8242, 0.2899, 0.2346, 0.9424, 0.08688, 0.09094, 0.1378, 0.01771, 0.0663, 0.03116, 0.9364, 0.6817, 0.02422, 0.5346, 0.5111, 0.05629, 0.231, 0.04826, 0.04068, 0.03116, 0.01126, 0.147, 0.1134, 0.03411, 0.01471]): _vg.add([_i], _w, 'REPLACE')
_vg = ob_sphere.vertex_groups.new(name='Bone.009')
for _i, _w in zip([7, 8, 22, 23, 25, 26, 27, 28, 29, 30, 40, 41, 42, 48, 52, 53, 54, 67, 69, 89, 90, 92, 93, 94, 95, 96, 97, 98, 101, 121, 135, 137, 139, 140, 142, 145, 160, 167, 168, 177, 178], [0.01301, 0.8384, 0.445, 0.4442, 0.03014, 0.3325, 0.1532, 0.2431, 0.062, 0.6457, 0.1126, 0.03838, 0.1307, 0.08095, 0.7385, 0.6707, 0.4066, 0.03363, 0.07959, 0.03172, 0.0277, 0.4662, 0.1616, 0.4868, 0.9939, 0.9282, 0.05011, 0.04097, 0.2694, 0.763, 0.03357, 0.5451, 0.9018, 0.6408, 0.8508, 0.06122, 0.1428, 0.1506, 0.6258, 0.03916, 0.109]): _vg.add([_i], _w, 'REPLACE')
_m = ob_sphere.modifiers.new('Armature', 'ARMATURE')
_m.object = ob_armature_001
ob_cylinder.parent = ob_armature
ob_cylinder.matrix_parent_inverse = Matrix(((0.5305, 9.406e-09, -0.07001, 0.07578), (-9.406e-09, 0.5351, 6.179e-10, -1.344e-09), (0.07001, 6.179e-10, 0.5305, 0.009999), (0.0, 0.0, 0.0, 1.0)))
ob_cylinder.location = (0.1012, 3.299e-17, 1.275)
ob_cylinder.scale = (0.315, 0.315, 0.7965)
ob_cylinder.lineart.crease_threshold = 0.0
_vg = ob_cylinder.vertex_groups.new(name='Bone')
for _i, _w in zip([3, 4, 14, 19, 22, 25, 45, 47, 48, 49, 52, 58, 69, 72, 73, 94, 95, 97, 98, 99, 110, 114, 139, 140, 147, 153, 157], [0.1118, 0.05119, 0.006274, 0.1873, 0.8358, 0.05623, 0.05896, 0.73, 0.2643, 0.001313, 0.2274, 0.06797, 0.1121, 0.1036, 0.02945, 0.08015, 0.03522, 0.2011, 0.6125, 0.08876, 0.5049, 0.09425, 0.02267, 0.02694, 0.185, 0.03811, 0.1694]): _vg.add([_i], _w, 'REPLACE')
_vg = ob_cylinder.vertex_groups.new(name='Bone.005')
for _i, _w in zip([47, 52, 58, 69, 72, 94, 95, 97, 98, 114, 140, 157], [0.01174, 0.2216, 0.06237, 0.03017, 0.1009, 0.07761, 0.0299, 0.2182, 0.07889, 0.0619, 0.01803, 0.04479]): _vg.add([_i], _w, 'REPLACE')
_vg = ob_cylinder.vertex_groups.new(name='Bone.004')
_vg = ob_cylinder.vertex_groups.new(name='Bone.003')
for _i, _w in zip([9, 16, 31, 34, 42, 55, 67, 68, 93, 103, 119, 137, 142, 145], [0.004189, 0.02739, 0.3517, 0.05087, 0.07669, 0.1138, 0.003177, 0.1651, 0.2483, 0.008482, 0.213, 0.2326, 0.08925, 0.008017]): _vg.add([_i], _w, 'REPLACE')
_vg = ob_cylinder.vertex_groups.new(name='Bone.002')
for _i, _w in zip([31, 42, 55, 68, 93, 137], [0.02313, 0.02854, 0.002532, 0.08858, 0.2047, 0.1371]): _vg.add([_i], _w, 'REPLACE')
_vg = ob_cylinder.vertex_groups.new(name='Bone.001')
for _i, _w in zip([0, 2, 6, 8, 9, 10, 27, 36, 37, 50, 51, 54, 62, 65, 74, 75, 76, 82, 104, 117, 123, 124, 125, 126, 127, 138], [0.8263, 0.00485, 0.8545, 0.5569, 0.01097, 0.0885, 0.7568, 0.205, 0.004139, 0.5297, 0.8485, 0.8507, 0.03906, 0.5987, 0.09696, 0.4846, 0.1325, 0.003341, 0.1284, 0.06052, 0.1526, 0.3033, 0.2042, 0.7572, 0.5576, 0.04152]): _vg.add([_i], _w, 'REPLACE')
_vg = ob_cylinder.vertex_groups.new(name='Bone.006')
for _i, _w in zip([3, 17, 19, 22, 25, 26, 44, 45, 47, 52, 56, 57, 58, 59, 61, 69, 72, 94, 95, 97, 98, 99, 100, 101, 110, 114, 120, 139, 140, 144, 153, 154, 157], [0.06157, 0.07876, 0.07831, 0.003586, 0.1368, 0.1047, 0.1794, 0.841, 0.1171, 0.1121, 0.05584, 0.7169, 0.5739, 0.6874, 0.003383, 0.7517, 0.1614, 0.1365, 0.1349, 0.3185, 0.1297, 0.8259, 0.8274, 0.3263, 0.1844, 0.05748, 0.5129, 0.01956, 0.07401, 0.9034, 0.07292, 0.08931, 0.02019]): _vg.add([_i], _w, 'REPLACE')
_vg = ob_cylinder.vertex_groups.new(name='Bone.007')
for _i, _w in zip([4, 5, 14, 20, 21, 28, 29, 30, 32, 33, 38, 41, 49, 52, 63, 71, 73, 77, 78, 79, 83, 84, 85, 87, 88, 89, 90, 91, 106, 114, 128, 131, 132, 133, 134, 139, 146, 156, 157], [0.09249, 0.8633, 0.3123, 0.4646, 0.8186, 0.01949, 0.1372, 0.3467, 0.6852, 0.7249, 0.03697, 0.0322, 0.6855, 0.02131, 0.4583, 0.9506, 0.002435, 0.2965, 0.1971, 0.1016, 0.06647, 0.06858, 0.008982, 0.6967, 0.7759, 0.0426, 0.07535, 0.2332, 0.005954, 0.06751, 0.01563, 0.6301, 0.4912, 0.04703, 0.9114, 0.04983, 0.1111, 0.8113, 0.1856]): _vg.add([_i], _w, 'REPLACE')
_vg = ob_cylinder.vertex_groups.new(name='Bone.008')
for _i, _w in zip([3, 5, 19, 20, 21, 22, 25, 47, 48, 63, 73, 77, 78, 79, 106, 107, 110, 131, 132, 146, 147, 153, 156], [0.1655, 0.05615, 0.3142, 0.372, 0.007555, 0.08526, 0.02513, 0.02759, 0.6219, 0.01217, 0.9002, 0.5191, 0.04763, 0.004635, 0.1984, 0.008502, 0.1135, 0.05492, 0.01744, 0.7421, 0.4707, 0.06671, 0.1184]): _vg.add([_i], _w, 'REPLACE')
_vg = ob_cylinder.vertex_groups.new(name='Bone.009')
for _i, _w in zip([4, 5, 14, 21, 32, 33, 35, 47, 49, 52, 57, 58, 69, 72, 87, 88, 90, 91, 92, 94, 95, 97, 98, 114, 134, 139, 140, 141, 157], [0.8219, 0.03563, 0.6238, 0.1096, 0.1997, 0.2087, 0.9339, 0.05218, 0.2394, 0.3666, 0.04334, 0.2082, 0.05611, 0.5671, 0.2328, 0.0142, 0.9175, 0.7224, 0.1462, 0.6259, 0.6589, 0.2071, 0.1238, 0.6912, 0.03248, 0.8291, 0.7767, 0.03132, 0.5385]): _vg.add([_i], _w, 'REPLACE')
_vg = ob_cylinder.vertex_groups.new(name='Bone.010')
for _i, _w in zip([16, 17, 25, 26, 44, 56, 57, 59, 96, 100, 101, 103, 111, 119, 120, 122, 142, 154], [0.1276, 0.6017, 0.02689, 0.1369, 0.1415, 0.4237, 0.03286, 0.03264, 0.0472, 0.02486, 0.2919, 0.02581, 0.03487, 0.01095, 0.07834, 0.01307, 0.001906, 0.2587]): _vg.add([_i], _w, 'REPLACE')
_vg = ob_cylinder.vertex_groups.new(name='Bone.011')
for _i, _w in zip([23, 29, 30, 32, 38, 41, 55, 63, 64, 67, 68, 78, 79, 80, 83, 84, 85, 88, 89, 92, 115, 128, 129, 131, 132, 133, 135], [0.2284, 0.06677, 0.106, 0.05359, 0.08095, 0.5848, 0.06615, 0.09664, 0.03419, 0.1501, 0.009118, 0.02636, 0.008513, 0.02663, 0.6779, 0.1451, 0.2212, 0.09231, 0.858, 0.1217, 0.03818, 0.07912, 0.01661, 0.04184, 0.08632, 0.2008, 0.08961]): _vg.add([_i], _w, 'REPLACE')
_vg = ob_cylinder.vertex_groups.new(name='Bone.012')
for _i, _w in zip([11, 25, 26, 28, 29, 38, 39, 53, 60, 61, 63, 64, 78, 79, 80, 81, 83, 84, 85, 108, 109, 111, 112, 115, 122, 128, 129, 131, 132, 133, 135, 149, 150, 153, 154], [0.3334, 0.01014, 0.06681, 0.034, 0.2167, 0.5217, 0.1239, 0.7257, 0.08566, 0.1634, 0.06039, 0.1428, 0.08174, 0.1185, 0.2962, 0.02289, 0.0701, 0.4027, 0.1376, 0.3222, 0.7689, 0.1363, 0.04659, 0.02857, 0.3207, 0.5201, 0.6376, 0.003858, 0.05107, 0.4031, 0.03236, 0.09477, 0.03739, 0.01783, 0.03414]): _vg.add([_i], _w, 'REPLACE')
_vg = ob_cylinder.vertex_groups.new(name='Bone.013')
for _i, _w in zip([16, 23, 31, 34, 41, 43, 44, 55, 56, 67, 68, 92, 96, 103, 119, 136, 137, 141, 142], [0.1214, 0.04631, 0.07339, 0.108, 0.1892, 0.7882, 0.09667, 0.1741, 0.122, 0.618, 0.278, 0.3042, 0.7393, 0.0007067, 0.04251, 0.9346, 0.01782, 0.07276, 0.07138]): _vg.add([_i], _w, 'REPLACE')
_vg = ob_cylinder.vertex_groups.new(name='Bone.014')
for _i, _w in zip([2, 16, 18, 24, 36, 37, 60, 70, 75, 103, 104, 105, 112, 113, 119, 122, 142, 145, 152, 155], [0.0664, 0.001363, 0.01796, 0.02895, 0.05034, 0.1363, 0.1069, 0.7322, 0.02259, 0.0673, 0.09883, 0.763, 0.32, 0.06831, 0.0861, 0.01197, 0.01606, 0.4775, 0.0053, 0.2308]): _vg.add([_i], _w, 'REPLACE')
_vg = ob_cylinder.vertex_groups.new(name='Bone.015')
for _i, _w in zip([1, 7, 9, 12, 31, 39, 42, 55, 64, 66, 68, 74, 80, 81, 82, 85, 86, 93, 115, 116, 117, 123, 130, 135, 137, 138], [0.1768, 0.8148, 0.1092, 0.07269, 0.0729, 0.07403, 0.2096, 0.003233, 0.09257, 0.9404, 0.0162, 0.01717, 0.05759, 0.001535, 0.05934, 0.05572, 0.6707, 0.03995, 0.1907, 0.7249, 0.1034, 0.03868, 0.2133, 0.04144, 0.08083, 0.02841]): _vg.add([_i], _w, 'REPLACE')
_vg = ob_cylinder.vertex_groups.new(name='Bone.016')
for _i, _w in zip([1, 7, 12, 18, 39, 46, 60, 64, 70, 80, 81, 82, 86, 112, 113, 115, 116, 121, 123, 128, 130, 149, 150, 151, 152, 155], [0.6504, 0.006919, 0.7787, 0.7348, 0.1875, 0.1441, 0.2771, 0.05805, 0.0009838, 0.09766, 0.3129, 0.2875, 0.1538, 0.1189, 0.1839, 0.02494, 0.07711, 0.96, 0.04178, 0.001726, 0.5348, 0.0565, 0.02819, 0.7804, 0.6302, 0.04602]): _vg.add([_i], _w, 'REPLACE')
_vg = ob_cylinder.vertex_groups.new(name='Bone.017')
for _i, _w in zip([8, 9, 15, 16, 24, 31, 34, 36, 37, 42, 55, 68, 75, 93, 103, 104, 105, 117, 118, 119, 125, 137, 138, 142, 143, 145], [0.04488, 0.4139, 0.8192, 0.05131, 0.8383, 0.1223, 0.1893, 0.1492, 0.6431, 0.5273, 0.06139, 0.1627, 0.008142, 0.3292, 0.047, 0.03937, 0.03278, 0.1327, 0.9183, 0.1586, 0.1667, 0.3208, 0.2341, 0.1822, 0.8973, 0.1453]): _vg.add([_i], _w, 'REPLACE')
_vg = ob_cylinder.vertex_groups.new(name='Bone.018')
for _i, _w in zip([0, 2, 10, 24, 36, 37, 70, 75, 76, 104, 105, 112, 113, 124, 125, 126, 127, 145, 152, 155], [0.01641, 0.7596, 0.1288, 0.03335, 0.5058, 0.08244, 0.03311, 0.2844, 0.08511, 0.6566, 0.1279, 0.0004789, 0.199, 0.01897, 0.03369, 0.07731, 0.2278, 0.03765, 0.05282, 0.5314]): _vg.add([_i], _w, 'REPLACE')
_vg = ob_cylinder.vertex_groups.new(name='Bone.019')
for _i, _w in zip([0, 6, 7, 8, 9, 27, 40, 50, 51, 54, 65, 74, 86, 117, 123, 125, 130, 138], [0.03594, 0.06533, 0.08717, 0.1965, 0.06026, 0.05307, 0.9868, 0.01832, 0.03482, 0.04376, 0.2367, 0.7598, 0.08071, 0.1503, 0.06272, 0.02283, 0.002801, 0.03539]): _vg.add([_i], _w, 'REPLACE')
_vg = ob_cylinder.vertex_groups.new(name='Bone.020')
for _i, _w in zip([0, 1, 2, 6, 10, 12, 18, 27, 46, 50, 51, 54, 62, 65, 75, 76, 82, 86, 104, 112, 113, 123, 124, 126, 130, 151, 152, 155], [0.005955, 0.03974, 0.1145, 0.04009, 0.7522, 0.03796, 0.02958, 0.1727, 0.8186, 0.4025, 0.08239, 0.06354, 0.9081, 0.1761, 0.0953, 0.7505, 0.5937, 0.07462, 0.02378, 0.004846, 0.5042, 0.6865, 0.6315, 0.02715, 0.181, 0.1779, 0.2294, 0.1391]): _vg.add([_i], _w, 'REPLACE')
_vg = ob_cylinder.vertex_groups.new(name='Bone.021')
for _i, _w in zip([0, 7, 8, 9, 15, 24, 36, 42, 74, 75, 117, 125, 126, 127, 138, 143], [0.05152, 0.0155, 0.1607, 0.3142, 0.1277, 0.001982, 0.05191, 0.06126, 0.08104, 0.0555, 0.5352, 0.5341, 0.08008, 0.1708, 0.6136, 0.006682]): _vg.add([_i], _w, 'REPLACE')
_vg = ob_cylinder.vertex_groups.new(name='Bone.022')
for _i, _w in zip([11, 16, 17, 26, 34, 37, 44, 56, 60, 70, 101, 102, 103, 111, 112, 119, 122, 142, 145, 154], [0.04802, 0.1592, 0.09564, 0.008704, 0.0005592, 0.03739, 0.007548, 0.08724, 0.04912, 0.1141, 0.04328, 0.9919, 0.6831, 0.2117, 0.08356, 0.1692, 0.08643, 0.07781, 0.2029, 0.01761]): _vg.add([_i], _w, 'REPLACE')
_vg = ob_cylinder.vertex_groups.new(name='Bone.023')
for _i, _w in zip([13, 23, 29, 31, 38, 39, 41, 42, 55, 64, 67, 68, 80, 83, 84, 85, 89, 93, 115, 116, 128, 129, 133, 135, 137], [0.9078, 0.5372, 0.00644, 0.2064, 0.05285, 0.1017, 0.02914, 0.004821, 0.1905, 0.2068, 0.03129, 0.07849, 0.1067, 0.06271, 0.06157, 0.3971, 0.01027, 0.01902, 0.5147, 0.1049, 0.06403, 0.01952, 0.09571, 0.7108, 0.06759]): _vg.add([_i], _w, 'REPLACE')
_vg = ob_cylinder.vertex_groups.new(name='Bone.024')
for _i, _w in zip([16, 23, 31, 34, 42, 43, 44, 55, 56, 67, 68, 93, 96, 103, 118, 119, 137, 142, 145], [0.3866, 0.05383, 0.09108, 0.5633, 0.001989, 0.09624, 0.01134, 0.3096, 0.1037, 0.06485, 0.1316, 0.09628, 0.0005053, 0.07929, 0.01109, 0.2492, 0.08338, 0.4765, 0.04248]): _vg.add([_i], _w, 'REPLACE')
_vg = ob_cylinder.vertex_groups.new(name='Bone.025')
for _i, _w in zip([1, 11, 12, 18, 26, 29, 38, 39, 53, 60, 61, 64, 70, 80, 81, 84, 85, 108, 109, 111, 112, 115, 116, 121, 122, 128, 129, 133, 135, 149, 150, 152, 154], [0.07287, 0.2721, 0.07768, 0.1879, 0.09346, 0.0242, 0.0991, 0.4369, 0.1072, 0.3975, 0.1006, 0.4012, 0.05449, 0.3185, 0.573, 0.06574, 0.06203, 0.05171, 0.1242, 0.4373, 0.3277, 0.1376, 0.02883, 0.003449, 0.3934, 0.1274, 0.1324, 0.07956, 0.02269, 0.7789, 0.8997, 0.05449, 0.08148]): _vg.add([_i], _w, 'REPLACE')
_vg = ob_cylinder.vertex_groups.new(name='Bone.026')
for _i, _w in zip([11, 16, 17, 25, 26, 44, 45, 56, 57, 59, 61, 96, 100, 101, 111, 120, 122, 153, 154], [0.05089, 0.02221, 0.138, 0.1118, 0.3788, 0.3784, 0.02026, 0.1133, 0.08541, 0.1479, 0.01514, 0.01566, 0.07639, 0.2201, 0.07478, 0.3134, 0.07103, 0.05659, 0.3922]): _vg.add([_i], _w, 'REPLACE')
_vg = ob_cylinder.vertex_groups.new(name='Bone.027')
for _i, _w in zip([29, 30, 63, 78, 83, 88, 131, 132], [0.01238, 0.453, 0.1077, 0.02425, 0.04263, 0.07183, 0.09927, 0.1231]): _vg.add([_i], _w, 'REPLACE')
_vg = ob_cylinder.vertex_groups.new(name='Bone.028')
for _i, _w in zip([35, 41, 44, 56, 57, 58, 67, 72, 91, 92, 94, 95, 96, 136, 140, 141], [0.03403, 0.0951, 0.1044, 0.03157, 0.03551, 0.01322, 0.03096, 0.03381, 0.01571, 0.3805, 0.05435, 0.09218, 0.1008, 0.04742, 0.04335, 0.8513]): _vg.add([_i], _w, 'REPLACE')
_vg = ob_cylinder.vertex_groups.new(name='Bone.029')
for _i, _w in zip([3, 11, 19, 20, 25, 26, 28, 29, 30, 38, 45, 48, 53, 59, 60, 61, 63, 64, 73, 77, 78, 79, 80, 83, 84, 85, 99, 101, 106, 107, 108, 109, 110, 111, 120, 122, 128, 129, 131, 132, 133, 146, 147, 148, 149, 153, 154], [0.5996, 0.2407, 0.3746, 0.09933, 0.5652, 0.1581, 0.8669, 0.4453, 0.03308, 0.1435, 0.005415, 0.0657, 0.1073, 0.06953, 0.00157, 0.6184, 0.2114, 0.00913, 0.005497, 0.1276, 0.5644, 0.6638, 0.0531, 0.0137, 0.1984, 0.03157, 0.003196, 0.004358, 0.7361, 0.9247, 0.5649, 0.07603, 0.1539, 0.04701, 0.02611, 0.09543, 0.1089, 0.09728, 0.1233, 0.1839, 0.1147, 0.1175, 0.2881, 0.991, 0.0005007, 0.6791, 0.0759]): _vg.add([_i], _w, 'REPLACE')
_m = ob_cylinder.modifiers.new('Armature', 'ARMATURE')
_m.object = ob_armature
ob_lamp.location = (4.814, 2.32, 14.24)
ob_lamp.rotation_euler = (0.6503, 0.05522, 1.866)
ob_lamp.scale = (1.036, 1.036, 1.036)
ob_lamp.lock_rotations_4d = False
ob_lamp.empty_display_type = 'ARROWS'
ob_lamp.color = (0.0, 0.0, 0.0, 0.0)
ob_lamp.lineart.crease_threshold = 0.0
ob_camera.location = (0.02561, -22.64, 4.786)
ob_camera.rotation_euler = (1.446, 0.05841, 0.01153)
ob_camera.scale = (1.036, 1.036, 1.036)
ob_camera.lock_rotations_4d = False
ob_camera.empty_display_type = 'ARROWS'
ob_camera.color = (0.0, 0.0, 0.0, 0.0)
ob_camera.display_type = 'WIRE'
ob_camera.lineart.crease_threshold = 0.0
ob_armature_001.location = (-0.1038, 0.05005, 1.705)
ob_armature_001.rotation_euler = (1.671e-10, -0.04985, -6.703e-09)
ob_armature_001.scale = (2.249, 2.249, 2.249)
ob_armature_001.show_in_front = True
ob_armature_001.lineart.crease_threshold = 0.0
ob_armature.location = (-0.2519, 0.05005, -0.02983)
ob_armature.rotation_euler = (1.165e-09, 0.1312, 1.773e-08)
ob_armature.scale = (1.937, 1.937, 1.937)
ob_armature.show_in_front = True
ob_armature.lineart.crease_threshold = 0.0
ob_empty.location = (-2.793, -3.697, 0.01188)
ob_empty.rotation_euler = (1.571, -1.571, -0.0)
ob_empty.empty_display_type = 'IMAGE'
ob_empty.empty_display_size = 4.0
ob_empty.empty_image_offset = (0.0, 0.0)
ob_empty.lineart.crease_threshold = 0.0

# ---- collection membership
col_collection_1.objects.link(ob_hemi)
col_collection_1.objects.link(ob_sphere)
col_collection_1.objects.link(ob_cylinder)
col_collection_1.objects.link(ob_lamp)
col_collection_1.objects.link(ob_camera)
col_collection_2.objects.link(ob_armature_001)
col_collection_3.objects.link(ob_armature)
col_collection_20.objects.link(ob_empty)

# ---- scene / render settings (as saved in the file)
scene.camera = ob_camera
scene.frame_start = 0; scene.frame_end = 500; scene.frame_set(116)
scene.render.engine = 'BLENDER_EEVEE_NEXT'
scene.render.image_settings.file_format = 'FFMPEG'
scene.render.resolution_percentage = 50
scene.render.dither_intensity = 0.0
scene.cycles.use_denoising = False
scene.cycles.samples = 10
scene.cycles.sampling_pattern = 'TABULATED_SOBOL'
scene.cycles.light_sampling_threshold = 0.0
scene.cycles.use_adaptive_sampling = False
scene.cycles.use_light_tree = False
scene.cycles.blur_glossy = 0.0
scene.cycles.pixel_filter_type = 'GAUSSIAN'
scene.cycles.sample_clamp_indirect = 0.0
scene.view_settings.view_transform = 'Standard'
bpy.context.view_layer.update()

